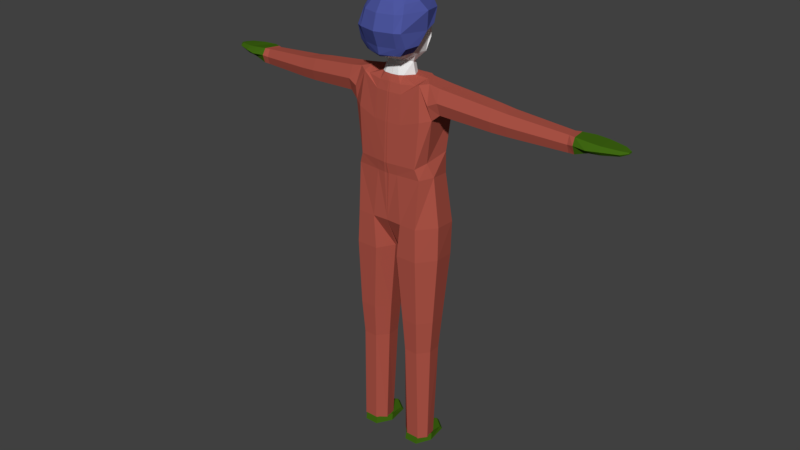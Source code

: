 # Source: dancer2.blend  (saved by Blender 2.78.0; exported with 4.5.12 LTS)
import bpy
from mathutils import Matrix  # noqa: F401  (used for matrix-valued properties, if any)

bpy.ops.wm.read_factory_settings(use_empty=True)
scene = bpy.context.scene
scene.name = 'Scene'

# ---- collections
col_collection_1 = bpy.data.collections.new('Collection 1'); scene.collection.children.link(col_collection_1)

# ---- materials (node trees are filled in below, after node groups)
mat_material_001 = bpy.data.materials.new('Material.001')
mat_material_001.alpha_threshold = 0.0
mat_material_001.use_transparent_shadow = False
mat_material_001.diffuse_color = (0.42, 0.08869, 0.06253, 1.0)
mat_material_001.roughness = 0.5
mat_material_002 = bpy.data.materials.new('Material.002')
mat_material_002.alpha_threshold = 0.0
mat_material_002.use_transparent_shadow = False
mat_material_002.roughness = 0.5
mat_material_003 = bpy.data.materials.new('Material.003')
mat_material_003.alpha_threshold = 0.0
mat_material_003.use_transparent_shadow = False
mat_material_003.diffuse_color = (0.0753, 0.09432, 0.3506, 1.0)
mat_material_003.roughness = 0.5
mat_material_004 = bpy.data.materials.new('Material.004')
mat_material_004.alpha_threshold = 0.0
mat_material_004.use_transparent_shadow = False
mat_material_004.diffuse_color = (0.0515, 0.1376, 0.006661, 1.0)
mat_material_004.roughness = 0.5

# ---- material node trees

# ---- world
world_world = bpy.data.worlds.new('World'); scene.world = world_world
world_world.color = (0.05088, 0.05088, 0.05088)
world_world.use_sun_shadow = False
world_world.sun_shadow_jitter_overblur = 0.0
world_world.cycles.sampling_method = 'MANUAL'

# ---- meshes
me_circle = bpy.data.meshes.new('Circle')
me_circle.from_pydata([(1.122, 1.51, -3.219), (0.5851, 1.129, -3.219), (0.4525, 0.1832, -3.219), (0.8239, -0.4553, -3.219), (1.42, -0.4553, -3.219), (1.74, 0.1832, -3.219), (1.608, 1.129, -3.219), (1.123, 1.374, -3.041), (0.5972, 0.993, -3.041), (0.4674, 0.2338, -2.908), (0.8311, -0.4048, -2.908), (1.414, -0.4048, -2.908), (1.72, 0.2338, -2.908), (1.59, 0.993, -3.041), (0.653, 0.4982, -2.988), (1.17, 0.8091, -2.988), (0.5252, -0.06256, -2.939), (0.8832, -0.404, -2.939), (1.457, -0.404, -2.939), (1.72, -0.06256, -2.939), (1.592, 0.4982, -2.988), (0.5584, 0.7093, 1.283), (1.094, 0.9786, 1.29), (0.4262, 0.001842, 1.393), (0.7967, -0.4501, 1.382), (1.391, -0.4501, 1.382), (1.761, 0.001842, 1.393), (1.629, 0.7093, 1.283), (0.4622, 0.8109, 2.754), (1.095, 1.129, 2.762), (0.3061, -0.02457, 2.885), (0.7436, -0.5583, 2.871), (1.445, -0.5583, 2.871), (1.883, -0.02457, 2.885), (1.727, 0.8109, 2.754), (0.1672, 1.123, 5.615), (1.003, 1.543, 5.625), (0.09691, 0.01904, 5.787), (0.5389, -0.6861, 5.77), (1.466, -0.6861, 5.77), (2.044, 0.01904, 5.787), (1.838, 1.123, 5.615), (-0.0007511, 1.485, 7.04), (1.054, 1.585, 7.043), (-0.0106, -0.6135, 7.187), (0.6688, -0.6438, 7.187), (1.421, -0.6438, 7.187), (2.027, 0.06133, 7.204), (1.855, 1.165, 7.032), (-0.006672, 1.474, 9.11), (1.137, 1.418, 9.108), (-0.09953, -0.6324, 9.227), (0.4792, -0.5747, 9.228), (1.465, -0.4803, 9.23), (1.724, 0.1203, 9.245), (1.578, 1.06, 9.099), (-0.04987, 1.517, 9.553), (1.158, 1.456, 9.551), (-0.05871, -0.7042, 9.676), (0.4722, -0.6434, 9.678), (1.302, -0.544, 9.68), (1.515, -0.05186, 9.839), (1.629, 0.9747, 10.05), (-0.03639, 1.289, 12.39), (0.6984, 1.202, 12.65), (-0.04379, -0.5236, 12.5), (0.569, -0.4727, 12.5), (1.318, -0.3308, 13.0), (1.644, -0.1257, 13.07), (1.21, 0.7155, 13.07), (-0.04736, 1.058, 12.85), (0.3816, 0.9868, 12.87), (-0.02313, -0.4372, 12.89), (0.4797, -0.3954, 12.86), (1.111, -0.2854, 12.92), (1.325, 0.2006, 13.12), (1.058, 0.7618, 13.12), (1.093, 1.461, 11.47), (1.686, 1.201, 11.55), (1.842, -0.2192, 11.69), (1.448, -0.4822, 11.59), (0.6314, -0.5751, 11.33), (-0.05274, -0.632, 11.33), (-0.03236, 1.645, 11.34), (1.743, -0.3846, 12.3), (1.595, 1.097, 12.19), (1.955, 0.7747, 12.94), (2.115, -0.1192, 12.99), (2.141, -0.3167, 12.48), (1.97, 0.9142, 12.41), (1.984, 0.658, 11.93), (2.167, -0.1527, 11.97), (4.809, 0.9025, 12.57), (4.941, 0.1645, 12.62), (4.963, 0.001441, 12.2), (4.821, 1.018, 12.14), (4.833, 0.8061, 11.74), (4.984, 0.1369, 11.78), (7.192, 1.016, 12.34), (7.292, 0.4543, 12.38), (7.308, 0.3301, 12.06), (7.201, 1.104, 12.01), (7.21, 0.943, 11.71), (7.325, 0.4333, 11.73), (7.407, 1.118, 12.33), (7.53, 0.4284, 12.37), (7.55, 0.2761, 12.1), (7.418, 1.225, 12.04), (7.429, 1.028, 11.72), (7.57, 0.4026, 11.75), (7.865, 1.377, 12.25), (8.053, 0.4417, 12.32), (8.084, 0.2087, 12.09), (7.882, 1.542, 12.0), (7.899, 1.24, 11.89), (8.115, 0.4022, 11.94), (8.431, 1.328, 12.24), (8.53, 0.5002, 12.27), (8.547, 0.3173, 12.12), (8.44, 1.457, 12.07), (8.449, 1.22, 11.93), (8.563, 0.4692, 11.96), (0.009624, 0.7529, 13.12), (0.2607, 0.7125, 13.13), (-0.02185, -0.3287, 13.15), (0.3164, -0.305, 13.16), (0.487, -0.1949, 13.16), (0.699, 0.2471, 13.12), (0.5474, 0.5655, 13.13), (0.005686, 0.7463, 13.6), (0.1439, 0.7059, 13.61), (0.00224, -0.1479, 13.71), (0.08594, -0.1242, 13.71), (0.2566, -0.08544, 13.71), (0.5907, 0.2406, 13.6), (0.4391, 0.5589, 13.6), (-0.01072, 1.479, 13.71), (0.3402, 1.392, 13.88), (-0.01624, -0.562, 13.86), (0.4294, -0.5104, 13.86), (0.5735, -0.4259, 13.86), (0.7453, 0.157, 13.87), (0.6955, 0.8504, 13.88), (-0.01074, 1.696, 14.58), (0.4768, 1.21, 14.25), (-0.02146, -0.7663, 14.41), (0.8283, 0.985, 14.43), (0.0115, 1.473, 15.27), (0.3095, 1.339, 15.29), (-0.03024, -0.7692, 15.47), (0.6714, 1.057, 15.4), (-0.002142, 1.506, 15.61), (0.2888, 1.35, 15.62), (-0.02133, -0.6257, 15.98), (0.5481, 1.253, 15.64), (4.15, 0.8718, 12.67), (4.163, 0.9946, 12.2), (4.175, 0.769, 11.78), (4.337, 0.05496, 11.81), (4.314, -0.08953, 12.26), (4.291, 0.08444, 12.71), (9.101, 1.239, 12.18), (9.167, 0.6928, 12.21), (9.178, 0.5721, 12.11), (9.107, 1.324, 12.08), (9.113, 1.168, 12.01), (9.189, 0.6724, 12.02), (9.377, 1.082, 12.14), (9.4, 0.8894, 12.15), (9.404, 0.8468, 12.12), (9.379, 1.112, 12.1), (9.381, 1.057, 12.08), (9.407, 0.8822, 12.09), (-0.02583, -0.8181, 14.94), (-0.002397, 1.504, 14.84), (0.45, 1.264, 14.86), (0.8158, 1.021, 14.96), (0.5561, -0.8558, 14.07), (0.00566, -1.038, 14.07), (0.7852, -0.7554, 14.08), (0.853, -0.07148, 14.08), (0.7185, -0.9128, 14.39), (-0.0005416, -1.111, 14.39), (1.06, -0.785, 14.4), (1.138, -0.1365, 14.41), (0.6816, -0.9851, 15.65), (-0.01099, -1.173, 15.65), (0.9152, -0.7581, 15.65), (1.289, 0.2117, 15.67), (0.9676, 1.143, 15.56), (-0.00574, -1.351, 15.02), (1.091, 0.8195, 15.04), (1.197, 0.2719, 14.89), (1.007, -1.008, 15.02), (0.7673, -1.147, 15.02), (0.0026, 1.3, 16.1), (0.3284, 1.167, 16.03), (0.495, -0.7984, 16.0), (-0.000386, -0.8765, 16.09), (0.8201, -0.5843, 15.97), (1.062, 0.03677, 16.01), (0.6931, 1.258, 15.84), (-0.01036, 0.7616, 16.49), (0.1269, 0.6955, 16.5), (-0.01451, -0.5023, 16.47), (0.1939, -0.4636, 16.42), (0.3993, -0.4002, 16.39), (0.6544, -0.06568, 16.38), (0.4719, 0.4551, 16.4), (0.00802, -0.9465, 13.98)], [], [(1, 0, 6, 5, 4, 3, 2), (12, 13, 20, 19), (3, 4, 11, 10), (1, 2, 9, 8), (6, 0, 7, 13), (4, 5, 12, 11), (2, 3, 10, 9), (0, 1, 8, 7), (5, 6, 13, 12), (18, 19, 26, 25), (10, 11, 18, 17), (8, 9, 16, 14), (13, 7, 15, 20), (11, 12, 19, 18), (9, 10, 17, 16), (7, 8, 14, 15), (21, 23, 30, 28), (16, 17, 24, 23), (15, 14, 21, 22), (19, 20, 27, 26), (17, 18, 25, 24), (14, 16, 23, 21), (20, 15, 22, 27), (33, 34, 41, 40), (27, 22, 29, 34), (25, 26, 33, 32), (23, 24, 31, 30), (22, 21, 28, 29), (26, 27, 34, 33), (24, 25, 32, 31), (41, 36, 43, 48), (31, 32, 39, 38), (28, 30, 37, 35), (34, 29, 36, 41), (32, 33, 40, 39), (30, 31, 38, 37), (29, 28, 35, 36), (45, 46, 53, 52), (39, 40, 47, 46), (37, 38, 45, 44), (36, 35, 42, 43), (40, 41, 48, 47), (38, 39, 46, 45), (35, 37, 44, 42), (50, 49, 56, 57), (42, 44, 51, 49), (48, 43, 50, 55), (46, 47, 54, 53), (44, 45, 52, 51), (43, 42, 49, 50), (47, 48, 55, 54), (78, 77, 64, 69, 85), (54, 55, 62, 61), (52, 53, 60, 59), (49, 51, 58, 56), (55, 50, 57, 62), (53, 54, 61, 60), (51, 52, 59, 58), (68, 69, 76, 75), (80, 79, 84, 68, 67), (82, 81, 66, 65), (77, 83, 63, 64), (69, 68, 87, 86), (81, 80, 67, 66), (83, 82, 65, 63), (72, 73, 125, 124), (66, 67, 74, 73), (63, 65, 72, 70), (69, 64, 71, 76), (67, 68, 75, 74), (65, 66, 73, 72), (64, 63, 70, 71), (56, 58, 82, 83), (59, 60, 80, 81), (61, 62, 78, 79), (57, 56, 83, 77), (58, 59, 81, 82), (60, 61, 79, 80), (62, 57, 77, 78), (156, 155, 92, 95), (85, 69, 86, 89), (79, 78, 90, 91), (84, 79, 91, 88), (68, 84, 88, 87), (78, 85, 89, 90), (94, 97, 103, 100), (158, 157, 96, 97), (160, 159, 94, 93), (159, 158, 97, 94), (157, 156, 95, 96), (155, 160, 93, 92), (103, 102, 108, 109), (96, 95, 101, 102), (92, 93, 99, 98), (95, 92, 98, 101), (97, 96, 102, 103), (93, 94, 100, 99), (108, 107, 113, 114), (99, 100, 106, 105), (100, 103, 109, 106), (102, 101, 107, 108), (98, 99, 105, 104), (101, 98, 104, 107), (111, 112, 118, 117), (104, 105, 111, 110), (107, 104, 110, 113), (109, 108, 114, 115), (105, 106, 112, 111), (106, 109, 115, 112), (117, 118, 163, 162), (112, 115, 121, 118), (114, 113, 119, 120), (110, 111, 117, 116), (113, 110, 116, 119), (115, 114, 120, 121), (128, 123, 130, 135), (71, 70, 122, 123), (75, 76, 128, 127), (73, 74, 126, 125), (70, 72, 124, 122), (76, 71, 123, 128), (74, 75, 127, 126), (134, 135, 142, 141), (126, 127, 134, 133), (124, 125, 132, 131), (123, 122, 129, 130), (127, 128, 135, 134), (125, 126, 133, 132), (122, 124, 131, 129), (132, 133, 140, 139), (129, 131, 138, 136), (135, 130, 137, 142), (133, 134, 141, 140), (131, 132, 139, 138), (130, 129, 136, 137), (174, 173, 149, 147), (137, 136, 143, 144), (136, 138, 145, 143), (142, 137, 144, 146), (176, 175, 148, 150), (139, 140, 179, 177), (175, 174, 147, 148), (150, 154, 201, 189), (154, 152, 196, 201), (178, 138, 209), (147, 149, 153, 151), (150, 148, 152, 154), (173, 145, 182, 190), (148, 147, 151, 152), (145, 138, 178, 182), (153, 149, 186, 198), (138, 139, 177, 209), (149, 173, 190, 186), (86, 87, 160, 155), (90, 89, 156, 157), (88, 91, 158, 159), (87, 88, 159, 160), (91, 90, 157, 158), (89, 86, 155, 156), (161, 162, 168, 167), (118, 121, 166, 163), (120, 119, 164, 165), (116, 117, 162, 161), (119, 116, 161, 164), (121, 120, 165, 166), (172, 171, 170, 167, 168, 169), (164, 161, 167, 170), (166, 165, 171, 172), (162, 163, 169, 168), (163, 166, 172, 169), (165, 164, 170, 171), (176, 150, 189, 191), (144, 143, 174, 175), (152, 151, 195, 196), (146, 144, 175, 176), (143, 145, 173, 174), (179, 180, 184, 183), (178, 177, 181, 182), (178, 209, 177), (177, 179, 183, 181), (188, 189, 201, 200), (193, 192, 188, 187), (190, 194, 185, 186), (192, 191, 189, 188), (194, 193, 187, 185), (201, 196, 203, 208), (185, 187, 199, 197), (187, 188, 200, 199), (186, 185, 197, 198), (202, 204, 205, 206, 207, 208, 203), (199, 200, 207, 206), (198, 197, 205, 204), (196, 195, 202, 203), (200, 201, 208, 207), (197, 199, 206, 205), (181, 183, 193, 194), (141, 142, 146, 176, 191, 192, 184, 180), (182, 181, 194, 190), (183, 184, 192, 193), (140, 141, 180, 179)])
me_circle.polygons.foreach_set('material_index', [3, 3, 3, 3, 3, 3, 3, 3, 3, 0, 3, 3, 3, 3, 3, 3, 0, 0, 0, 0, 0, 0, 0, 0, 0, 0, 0, 0, 0, 0, 0, 0, 0, 0, 0, 0, 0, 0, 0, 0, 0, 0, 0, 0, 0, 0, 0, 0, 0, 0, 0, 0, 0, 0, 0, 0, 0, 0, 0, 0, 0, 0, 0, 0, 0, 0, 0, 0, 0, 0, 0, 0, 0, 0, 0, 0, 0, 0, 0, 0, 0, 0, 0, 0, 0, 0, 0, 0, 0, 0, 0, 0, 0, 0, 0, 0, 0, 3, 0, 0, 0, 0, 0, 3, 3, 3, 3, 3, 3, 3, 3, 3, 3, 3, 3, 1, 0, 0, 0, 0, 0, 0, 1, 1, 1, 1, 1, 1, 0, 1, 2, 1, 1, 1, 1, 2, 1, 2, 1, 1, 1, 1, 2, 2, 2, 2, 1, 2, 1, 2, 2, 1, 2, 0, 0, 0, 0, 0, 0, 3, 3, 3, 3, 3, 3, 3, 3, 3, 3, 3, 3, 2, 1, 2, 1, 2, 2, 2, 2, 2, 2, 2, 2, 2, 2, 2, 2, 2, 2, 2, 2, 2, 2, 2, 2, 2, 1, 2, 2, 1])
me_circle.materials.append(mat_material_001)
me_circle.materials.append(mat_material_002)
me_circle.materials.append(mat_material_003)
me_circle.materials.append(mat_material_004)
me_circle.use_remesh_preserve_volume = False
me_circle.use_remesh_preserve_attributes = False
me_circle.use_mirror_vertex_groups = False
me_circle.update()

# ---- objects
ob_body = bpy.data.objects.new('Body', me_circle)

# ---- transforms, parenting, visibility, modifiers, constraints
ob_body.location = (0.0, 0.0, 3.337)
ob_body.lineart.crease_threshold = 0.0
_m = ob_body.modifiers.new('Mirror', 'MIRROR')
_m.merge_threshold = 0.01

# ---- collection membership
col_collection_1.objects.link(ob_body)

# ---- scene / render settings (as saved in the file)
scene.frame_start = 1; scene.frame_end = 250; scene.frame_set(0)
scene.render.engine = 'BLENDER_EEVEE_NEXT'
scene.render.resolution_percentage = 50
scene.render.dither_intensity = 0.0
scene.cycles.use_denoising = False
scene.cycles.samples = 128
scene.cycles.sampling_pattern = 'TABULATED_SOBOL'
scene.cycles.light_sampling_threshold = 0.0
scene.cycles.use_adaptive_sampling = False
scene.cycles.use_light_tree = False
scene.cycles.blur_glossy = 0.0
scene.cycles.sample_clamp_indirect = 0.0
scene.view_settings.view_transform = 'Standard'
bpy.context.view_layer.update()

# ---- added for rendering (the .blend has no active camera and no usable light): camera, sun
cam_auto = bpy.data.cameras.new('AutoCamera')
cam_auto.lens = 50.0
cam_auto.sensor_width = 36.0
cam_auto.clip_end = 1000.0
ob_auto_camera = bpy.data.objects.new('AutoCamera', cam_auto)
scene.collection.objects.link(ob_auto_camera)
ob_auto_camera.location = (25.3767, -30.2798, 30.2808)
ob_auto_camera.rotation_euler = (1.09748, -7.21219e-08, 0.694738)
scene.camera = ob_auto_camera
light_auto_sun = bpy.data.lights.new('AutoSun', 'SUN')
light_auto_sun.energy = 3.0
light_auto_sun.angle = 0.0523599
ob_auto_sun = bpy.data.objects.new('AutoSun', light_auto_sun)
scene.collection.objects.link(ob_auto_sun)
ob_auto_sun.rotation_euler = (0.872665, 0.174533, 0.523599)
bpy.context.view_layer.update()
